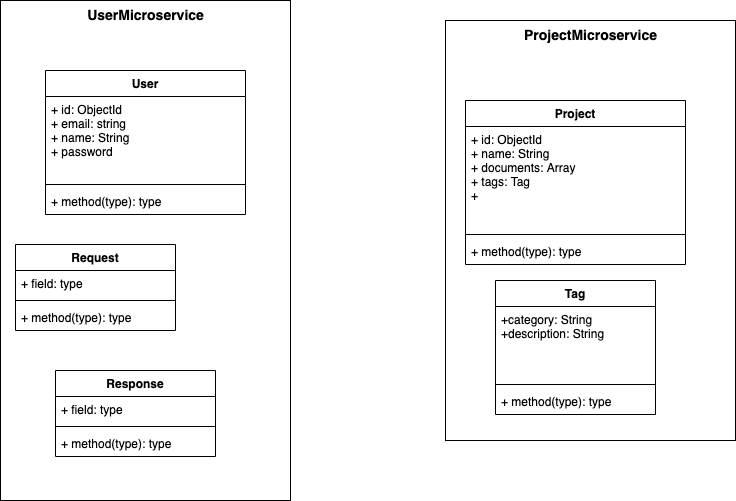

The diagram above was exported from draw.io. Its source (the exported page's mxGraphModel, read from the mxfile embedded in the PNG):
<mxGraphModel dx="958" dy="775" grid="1" gridSize="10" guides="1" tooltips="1" connect="1" arrows="1" fold="1" page="1" pageScale="1" pageWidth="827" pageHeight="1169" math="0" shadow="0">
  <root>
    <mxCell id="WIyWlLk6GJQsqaUBKTNV-0" />
    <mxCell id="WIyWlLk6GJQsqaUBKTNV-1" parent="WIyWlLk6GJQsqaUBKTNV-0" />
    <mxCell id="9VhFYRj8TlfGoPBVWGOa-12" value="User" style="swimlane;fontStyle=1;align=center;verticalAlign=top;childLayout=stackLayout;horizontal=1;startSize=26;horizontalStack=0;resizeParent=1;resizeParentMax=0;resizeLast=0;collapsible=1;marginBottom=0;" vertex="1" parent="WIyWlLk6GJQsqaUBKTNV-1">
      <mxGeometry x="100" y="150" width="200" height="144" as="geometry" />
    </mxCell>
    <mxCell id="9VhFYRj8TlfGoPBVWGOa-13" value="+ id: ObjectId&#10;+ email: string&#10;+ name: String&#10;+ password&#10;" style="text;strokeColor=none;fillColor=none;align=left;verticalAlign=top;spacingLeft=4;spacingRight=4;overflow=hidden;rotatable=0;points=[[0,0.5],[1,0.5]];portConstraint=eastwest;" vertex="1" parent="9VhFYRj8TlfGoPBVWGOa-12">
      <mxGeometry y="26" width="200" height="84" as="geometry" />
    </mxCell>
    <mxCell id="9VhFYRj8TlfGoPBVWGOa-14" value="" style="line;strokeWidth=1;fillColor=none;align=left;verticalAlign=middle;spacingTop=-1;spacingLeft=3;spacingRight=3;rotatable=0;labelPosition=right;points=[];portConstraint=eastwest;" vertex="1" parent="9VhFYRj8TlfGoPBVWGOa-12">
      <mxGeometry y="110" width="200" height="8" as="geometry" />
    </mxCell>
    <mxCell id="9VhFYRj8TlfGoPBVWGOa-15" value="+ method(type): type" style="text;strokeColor=none;fillColor=none;align=left;verticalAlign=top;spacingLeft=4;spacingRight=4;overflow=hidden;rotatable=0;points=[[0,0.5],[1,0.5]];portConstraint=eastwest;" vertex="1" parent="9VhFYRj8TlfGoPBVWGOa-12">
      <mxGeometry y="118" width="200" height="26" as="geometry" />
    </mxCell>
    <mxCell id="9VhFYRj8TlfGoPBVWGOa-16" value="Project" style="swimlane;fontStyle=1;align=center;verticalAlign=top;childLayout=stackLayout;horizontal=1;startSize=26;horizontalStack=0;resizeParent=1;resizeParentMax=0;resizeLast=0;collapsible=1;marginBottom=0;" vertex="1" parent="WIyWlLk6GJQsqaUBKTNV-1">
      <mxGeometry x="520" y="180" width="220" height="164" as="geometry" />
    </mxCell>
    <mxCell id="9VhFYRj8TlfGoPBVWGOa-17" value="+ id: ObjectId&#10;+ name: String&#10;+ documents: Array&#10;+ tags: Tag&#10;+ " style="text;strokeColor=none;fillColor=none;align=left;verticalAlign=top;spacingLeft=4;spacingRight=4;overflow=hidden;rotatable=0;points=[[0,0.5],[1,0.5]];portConstraint=eastwest;" vertex="1" parent="9VhFYRj8TlfGoPBVWGOa-16">
      <mxGeometry y="26" width="220" height="104" as="geometry" />
    </mxCell>
    <mxCell id="9VhFYRj8TlfGoPBVWGOa-18" value="" style="line;strokeWidth=1;fillColor=none;align=left;verticalAlign=middle;spacingTop=-1;spacingLeft=3;spacingRight=3;rotatable=0;labelPosition=right;points=[];portConstraint=eastwest;" vertex="1" parent="9VhFYRj8TlfGoPBVWGOa-16">
      <mxGeometry y="130" width="220" height="8" as="geometry" />
    </mxCell>
    <mxCell id="9VhFYRj8TlfGoPBVWGOa-19" value="+ method(type): type" style="text;strokeColor=none;fillColor=none;align=left;verticalAlign=top;spacingLeft=4;spacingRight=4;overflow=hidden;rotatable=0;points=[[0,0.5],[1,0.5]];portConstraint=eastwest;" vertex="1" parent="9VhFYRj8TlfGoPBVWGOa-16">
      <mxGeometry y="138" width="220" height="26" as="geometry" />
    </mxCell>
    <mxCell id="9VhFYRj8TlfGoPBVWGOa-20" value="Tag" style="swimlane;fontStyle=1;align=center;verticalAlign=top;childLayout=stackLayout;horizontal=1;startSize=26;horizontalStack=0;resizeParent=1;resizeParentMax=0;resizeLast=0;collapsible=1;marginBottom=0;" vertex="1" parent="WIyWlLk6GJQsqaUBKTNV-1">
      <mxGeometry x="550" y="360" width="160" height="134" as="geometry" />
    </mxCell>
    <mxCell id="9VhFYRj8TlfGoPBVWGOa-21" value="+category: String&#10;+description: String" style="text;strokeColor=none;fillColor=none;align=left;verticalAlign=top;spacingLeft=4;spacingRight=4;overflow=hidden;rotatable=0;points=[[0,0.5],[1,0.5]];portConstraint=eastwest;" vertex="1" parent="9VhFYRj8TlfGoPBVWGOa-20">
      <mxGeometry y="26" width="160" height="74" as="geometry" />
    </mxCell>
    <mxCell id="9VhFYRj8TlfGoPBVWGOa-22" value="" style="line;strokeWidth=1;fillColor=none;align=left;verticalAlign=middle;spacingTop=-1;spacingLeft=3;spacingRight=3;rotatable=0;labelPosition=right;points=[];portConstraint=eastwest;" vertex="1" parent="9VhFYRj8TlfGoPBVWGOa-20">
      <mxGeometry y="100" width="160" height="8" as="geometry" />
    </mxCell>
    <mxCell id="9VhFYRj8TlfGoPBVWGOa-23" value="+ method(type): type" style="text;strokeColor=none;fillColor=none;align=left;verticalAlign=top;spacingLeft=4;spacingRight=4;overflow=hidden;rotatable=0;points=[[0,0.5],[1,0.5]];portConstraint=eastwest;" vertex="1" parent="9VhFYRj8TlfGoPBVWGOa-20">
      <mxGeometry y="108" width="160" height="26" as="geometry" />
    </mxCell>
    <mxCell id="9VhFYRj8TlfGoPBVWGOa-24" value="&lt;font style=&quot;font-size: 14px&quot;&gt;&lt;b&gt;UserMicroservice&lt;/b&gt;&lt;/font&gt;" style="html=1;fillColor=none;align=center;verticalAlign=top;" vertex="1" parent="WIyWlLk6GJQsqaUBKTNV-1">
      <mxGeometry x="55" y="80" width="290" height="500" as="geometry" />
    </mxCell>
    <mxCell id="9VhFYRj8TlfGoPBVWGOa-25" value="Request" style="swimlane;fontStyle=1;align=center;verticalAlign=top;childLayout=stackLayout;horizontal=1;startSize=26;horizontalStack=0;resizeParent=1;resizeParentMax=0;resizeLast=0;collapsible=1;marginBottom=0;" vertex="1" parent="WIyWlLk6GJQsqaUBKTNV-1">
      <mxGeometry x="70" y="324" width="160" height="86" as="geometry" />
    </mxCell>
    <mxCell id="9VhFYRj8TlfGoPBVWGOa-26" value="+ field: type" style="text;strokeColor=none;fillColor=none;align=left;verticalAlign=top;spacingLeft=4;spacingRight=4;overflow=hidden;rotatable=0;points=[[0,0.5],[1,0.5]];portConstraint=eastwest;" vertex="1" parent="9VhFYRj8TlfGoPBVWGOa-25">
      <mxGeometry y="26" width="160" height="26" as="geometry" />
    </mxCell>
    <mxCell id="9VhFYRj8TlfGoPBVWGOa-27" value="" style="line;strokeWidth=1;fillColor=none;align=left;verticalAlign=middle;spacingTop=-1;spacingLeft=3;spacingRight=3;rotatable=0;labelPosition=right;points=[];portConstraint=eastwest;" vertex="1" parent="9VhFYRj8TlfGoPBVWGOa-25">
      <mxGeometry y="52" width="160" height="8" as="geometry" />
    </mxCell>
    <mxCell id="9VhFYRj8TlfGoPBVWGOa-28" value="+ method(type): type" style="text;strokeColor=none;fillColor=none;align=left;verticalAlign=top;spacingLeft=4;spacingRight=4;overflow=hidden;rotatable=0;points=[[0,0.5],[1,0.5]];portConstraint=eastwest;" vertex="1" parent="9VhFYRj8TlfGoPBVWGOa-25">
      <mxGeometry y="60" width="160" height="26" as="geometry" />
    </mxCell>
    <mxCell id="9VhFYRj8TlfGoPBVWGOa-29" value="Response" style="swimlane;fontStyle=1;align=center;verticalAlign=top;childLayout=stackLayout;horizontal=1;startSize=26;horizontalStack=0;resizeParent=1;resizeParentMax=0;resizeLast=0;collapsible=1;marginBottom=0;" vertex="1" parent="WIyWlLk6GJQsqaUBKTNV-1">
      <mxGeometry x="110" y="450" width="160" height="86" as="geometry" />
    </mxCell>
    <mxCell id="9VhFYRj8TlfGoPBVWGOa-30" value="+ field: type" style="text;strokeColor=none;fillColor=none;align=left;verticalAlign=top;spacingLeft=4;spacingRight=4;overflow=hidden;rotatable=0;points=[[0,0.5],[1,0.5]];portConstraint=eastwest;" vertex="1" parent="9VhFYRj8TlfGoPBVWGOa-29">
      <mxGeometry y="26" width="160" height="26" as="geometry" />
    </mxCell>
    <mxCell id="9VhFYRj8TlfGoPBVWGOa-31" value="" style="line;strokeWidth=1;fillColor=none;align=left;verticalAlign=middle;spacingTop=-1;spacingLeft=3;spacingRight=3;rotatable=0;labelPosition=right;points=[];portConstraint=eastwest;" vertex="1" parent="9VhFYRj8TlfGoPBVWGOa-29">
      <mxGeometry y="52" width="160" height="8" as="geometry" />
    </mxCell>
    <mxCell id="9VhFYRj8TlfGoPBVWGOa-32" value="+ method(type): type" style="text;strokeColor=none;fillColor=none;align=left;verticalAlign=top;spacingLeft=4;spacingRight=4;overflow=hidden;rotatable=0;points=[[0,0.5],[1,0.5]];portConstraint=eastwest;" vertex="1" parent="9VhFYRj8TlfGoPBVWGOa-29">
      <mxGeometry y="60" width="160" height="26" as="geometry" />
    </mxCell>
    <mxCell id="9VhFYRj8TlfGoPBVWGOa-34" value="&lt;font style=&quot;font-size: 14px&quot;&gt;&lt;b&gt;ProjectMicroservice&lt;/b&gt;&lt;/font&gt;" style="html=1;fillColor=none;align=center;verticalAlign=top;" vertex="1" parent="WIyWlLk6GJQsqaUBKTNV-1">
      <mxGeometry x="500" y="100" width="290" height="420" as="geometry" />
    </mxCell>
  </root>
</mxGraphModel>